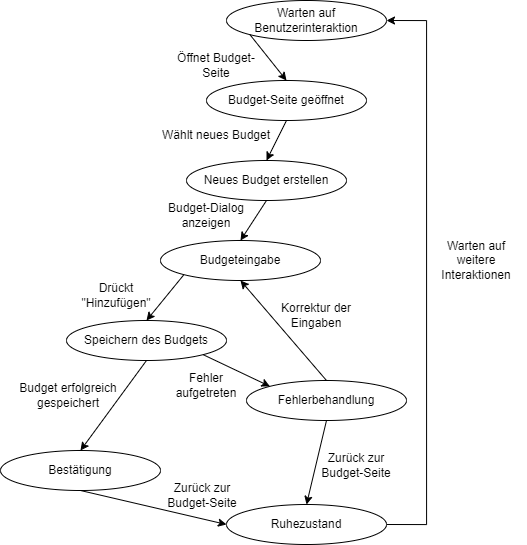

The diagram above was exported from draw.io. Its source (the exported page's mxGraphModel, read from the mxfile embedded in the PNG):
<mxGraphModel dx="1985" dy="803" grid="1" gridSize="10" guides="1" tooltips="1" connect="1" arrows="1" fold="1" page="1" pageScale="1" pageWidth="827" pageHeight="1169" math="0" shadow="0">
  <root>
    <mxCell id="0" />
    <mxCell id="1" parent="0" />
    <mxCell id="TnbusGWRVtPVKirjJ62Z-1" value="Warten auf Benutzerinteraktion" style="ellipse;whiteSpace=wrap;html=1;" vertex="1" parent="1">
      <mxGeometry x="320" y="80" width="160" height="40" as="geometry" />
    </mxCell>
    <mxCell id="TnbusGWRVtPVKirjJ62Z-2" value="Budget-Seite geöff&lt;span style=&quot;color: rgba(0, 0, 0, 0); font-family: monospace; font-size: 0px; text-align: start; text-wrap: nowrap;&quot;&gt;%3CmxGraphModel%3E%3Croot%3E%3CmxCell%20id%3D%220%22%2F%3E%3CmxCell%20id%3D%221%22%20parent%3D%220%22%2F%3E%3CmxCell%20id%3D%222%22%20value%3D%22Warten%20auf%20Benutzerinteraktion%22%20style%3D%22ellipse%3BwhiteSpace%3Dwrap%3Bhtml%3D1%3B%22%20vertex%3D%221%22%20parent%3D%221%22%3E%3CmxGeometry%20x%3D%22320%22%20y%3D%2280%22%20width%3D%22160%22%20height%3D%2240%22%20as%3D%22geometry%22%2F%3E%3C%2FmxCell%3E%3C%2Froot%3E%3C%2FmxGraphModel%3E&lt;/span&gt;net" style="ellipse;whiteSpace=wrap;html=1;" vertex="1" parent="1">
      <mxGeometry x="300" y="160" width="160" height="40" as="geometry" />
    </mxCell>
    <mxCell id="TnbusGWRVtPVKirjJ62Z-3" value="Neues Budget erstellen" style="ellipse;whiteSpace=wrap;html=1;" vertex="1" parent="1">
      <mxGeometry x="280" y="240" width="160" height="40" as="geometry" />
    </mxCell>
    <mxCell id="TnbusGWRVtPVKirjJ62Z-4" value="Budgeteingabe&lt;span style=&quot;color: rgba(0, 0, 0, 0); font-family: monospace; font-size: 0px; text-align: start; text-wrap: nowrap;&quot;&gt;%3CmxGraphModel%3E%3Croot%3E%3CmxCell%20id%3D%220%22%2F%3E%3CmxCell%20id%3D%221%22%20parent%3D%220%22%2F%3E%3CmxCell%20id%3D%222%22%20value%3D%22Warten%20auf%20Benutzerinteraktion%22%20style%3D%22ellipse%3BwhiteSpace%3Dwrap%3Bhtml%3D1%3B%22%20vertex%3D%221%22%20parent%3D%221%22%3E%3CmxGeometry%20x%3D%22320%22%20y%3D%2280%22%20width%3D%22160%22%20height%3D%2240%22%20as%3D%22geometry%22%2F%3E%3C%2FmxCell%3E%3C%2Froot%3E%3C%2FmxGraphModel%3E&lt;/span&gt;" style="ellipse;whiteSpace=wrap;html=1;" vertex="1" parent="1">
      <mxGeometry x="254" y="320" width="160" height="40" as="geometry" />
    </mxCell>
    <mxCell id="TnbusGWRVtPVKirjJ62Z-5" value="Speichern des Budgets&lt;span style=&quot;color: rgba(0, 0, 0, 0); font-family: monospace; font-size: 0px; text-align: start; text-wrap: nowrap;&quot;&gt;%3CmxGraphModel%3E%3Croot%3E%3CmxCell%20id%3D%220%22%2F%3E%3CmxCell%20id%3D%221%22%20parent%3D%220%22%2F%3E%3CmxCell%20id%3D%222%22%20value%3D%22Budgeteingabe%26lt%3Bspan%20style%3D%26quot%3Bcolor%3A%20rgba(0%2C%200%2C%200%2C%200)%3B%20font-family%3A%20monospace%3B%20font-size%3A%200px%3B%20text-align%3A%20start%3B%20text-wrap%3A%20nowrap%3B%26quot%3B%26gt%3B%253CmxGraphModel%253E%253Croot%253E%253CmxCell%2520id%253D%25220%2522%252F%253E%253CmxCell%2520id%253D%25221%2522%2520parent%253D%25220%2522%252F%253E%253CmxCell%2520id%253D%25222%2522%2520value%253D%2522Warten%2520auf%2520Benutzerinteraktion%2522%2520style%253D%2522ellipse%253BwhiteSpace%253Dwrap%253Bhtml%253D1%253B%2522%2520vertex%253D%25221%2522%2520parent%253D%25221%2522%253E%253CmxGeometry%2520x%253D%2522320%2522%2520y%253D%252280%2522%2520width%253D%2522160%2522%2520height%253D%252240%2522%2520as%253D%2522geometry%2522%252F%253E%253C%252FmxCell%253E%253C%252Froot%253E%253C%252FmxGraphModel%253E%26lt%3B%2Fspan%26gt%3B%22%20style%3D%22ellipse%3BwhiteSpace%3Dwrap%3Bhtml%3D1%3B%22%20vertex%3D%221%22%20parent%3D%221%22%3E%3CmxGeometry%20x%3D%22200%22%20y%3D%22320%22%20width%3D%22160%22%20height%3D%2240%22%20as%3D%22geometry%22%2F%3E%3C%2FmxCell%3E%3C%2Froot%3E%3C%2FmxGraphModel%3E&lt;/span&gt;" style="ellipse;whiteSpace=wrap;html=1;" vertex="1" parent="1">
      <mxGeometry x="160" y="400" width="160" height="40" as="geometry" />
    </mxCell>
    <mxCell id="TnbusGWRVtPVKirjJ62Z-6" value="Fehlerbehandlung" style="ellipse;whiteSpace=wrap;html=1;" vertex="1" parent="1">
      <mxGeometry x="340" y="460" width="160" height="40" as="geometry" />
    </mxCell>
    <mxCell id="TnbusGWRVtPVKirjJ62Z-7" value="Bestätigung" style="ellipse;whiteSpace=wrap;html=1;" vertex="1" parent="1">
      <mxGeometry x="94" y="530" width="160" height="40" as="geometry" />
    </mxCell>
    <mxCell id="TnbusGWRVtPVKirjJ62Z-20" style="edgeStyle=orthogonalEdgeStyle;rounded=0;orthogonalLoop=1;jettySize=auto;html=1;exitX=1;exitY=0.5;exitDx=0;exitDy=0;entryX=1;entryY=0.5;entryDx=0;entryDy=0;" edge="1" parent="1" source="TnbusGWRVtPVKirjJ62Z-8" target="TnbusGWRVtPVKirjJ62Z-1">
      <mxGeometry relative="1" as="geometry">
        <Array as="points">
          <mxPoint x="520" y="604" />
          <mxPoint x="520" y="100" />
        </Array>
      </mxGeometry>
    </mxCell>
    <mxCell id="TnbusGWRVtPVKirjJ62Z-8" value="Ruhezustand" style="ellipse;whiteSpace=wrap;html=1;" vertex="1" parent="1">
      <mxGeometry x="320" y="584" width="160" height="40" as="geometry" />
    </mxCell>
    <mxCell id="TnbusGWRVtPVKirjJ62Z-9" value="" style="endArrow=classic;html=1;rounded=0;exitX=0;exitY=1;exitDx=0;exitDy=0;entryX=0.5;entryY=0;entryDx=0;entryDy=0;" edge="1" parent="1" source="TnbusGWRVtPVKirjJ62Z-1" target="TnbusGWRVtPVKirjJ62Z-2">
      <mxGeometry width="50" height="50" relative="1" as="geometry">
        <mxPoint x="340" y="370" as="sourcePoint" />
        <mxPoint x="390" y="320" as="targetPoint" />
      </mxGeometry>
    </mxCell>
    <mxCell id="TnbusGWRVtPVKirjJ62Z-10" value="" style="endArrow=classic;html=1;rounded=0;exitX=0.5;exitY=1;exitDx=0;exitDy=0;entryX=0.5;entryY=0;entryDx=0;entryDy=0;" edge="1" parent="1" source="TnbusGWRVtPVKirjJ62Z-2" target="TnbusGWRVtPVKirjJ62Z-3">
      <mxGeometry width="50" height="50" relative="1" as="geometry">
        <mxPoint x="353" y="124" as="sourcePoint" />
        <mxPoint x="390" y="170" as="targetPoint" />
      </mxGeometry>
    </mxCell>
    <mxCell id="TnbusGWRVtPVKirjJ62Z-11" value="" style="endArrow=classic;html=1;rounded=0;exitX=0.5;exitY=1;exitDx=0;exitDy=0;" edge="1" parent="1" source="TnbusGWRVtPVKirjJ62Z-3">
      <mxGeometry width="50" height="50" relative="1" as="geometry">
        <mxPoint x="380" y="310" as="sourcePoint" />
        <mxPoint x="334" y="320" as="targetPoint" />
      </mxGeometry>
    </mxCell>
    <mxCell id="TnbusGWRVtPVKirjJ62Z-12" value="" style="endArrow=classic;html=1;rounded=0;exitX=0;exitY=1;exitDx=0;exitDy=0;entryX=0.5;entryY=0;entryDx=0;entryDy=0;" edge="1" parent="1" source="TnbusGWRVtPVKirjJ62Z-4" target="TnbusGWRVtPVKirjJ62Z-5">
      <mxGeometry width="50" height="50" relative="1" as="geometry">
        <mxPoint x="373" y="144" as="sourcePoint" />
        <mxPoint x="410" y="190" as="targetPoint" />
      </mxGeometry>
    </mxCell>
    <mxCell id="TnbusGWRVtPVKirjJ62Z-16" value="" style="endArrow=classic;html=1;rounded=0;exitX=0.5;exitY=1;exitDx=0;exitDy=0;entryX=0.5;entryY=0;entryDx=0;entryDy=0;" edge="1" parent="1" source="TnbusGWRVtPVKirjJ62Z-5" target="TnbusGWRVtPVKirjJ62Z-7">
      <mxGeometry width="50" height="50" relative="1" as="geometry">
        <mxPoint x="287" y="364" as="sourcePoint" />
        <mxPoint x="200" y="490" as="targetPoint" />
      </mxGeometry>
    </mxCell>
    <mxCell id="TnbusGWRVtPVKirjJ62Z-17" value="" style="endArrow=classic;html=1;rounded=0;exitX=1;exitY=1;exitDx=0;exitDy=0;entryX=0;entryY=0;entryDx=0;entryDy=0;" edge="1" parent="1" source="TnbusGWRVtPVKirjJ62Z-5" target="TnbusGWRVtPVKirjJ62Z-6">
      <mxGeometry width="50" height="50" relative="1" as="geometry">
        <mxPoint x="297" y="374" as="sourcePoint" />
        <mxPoint x="260" y="420" as="targetPoint" />
      </mxGeometry>
    </mxCell>
    <mxCell id="TnbusGWRVtPVKirjJ62Z-18" value="" style="endArrow=classic;html=1;rounded=0;exitX=0.5;exitY=1;exitDx=0;exitDy=0;entryX=0;entryY=0.5;entryDx=0;entryDy=0;" edge="1" parent="1" source="TnbusGWRVtPVKirjJ62Z-7" target="TnbusGWRVtPVKirjJ62Z-8">
      <mxGeometry width="50" height="50" relative="1" as="geometry">
        <mxPoint x="307" y="384" as="sourcePoint" />
        <mxPoint x="270" y="430" as="targetPoint" />
      </mxGeometry>
    </mxCell>
    <mxCell id="TnbusGWRVtPVKirjJ62Z-19" value="" style="endArrow=classic;html=1;rounded=0;exitX=0.5;exitY=1;exitDx=0;exitDy=0;entryX=0.5;entryY=0;entryDx=0;entryDy=0;" edge="1" parent="1" source="TnbusGWRVtPVKirjJ62Z-6" target="TnbusGWRVtPVKirjJ62Z-8">
      <mxGeometry width="50" height="50" relative="1" as="geometry">
        <mxPoint x="317" y="394" as="sourcePoint" />
        <mxPoint x="280" y="440" as="targetPoint" />
      </mxGeometry>
    </mxCell>
    <mxCell id="TnbusGWRVtPVKirjJ62Z-21" value="Öffnet Budget-Seite" style="text;html=1;align=center;verticalAlign=middle;whiteSpace=wrap;rounded=0;" vertex="1" parent="1">
      <mxGeometry x="260" y="130" width="100" height="30" as="geometry" />
    </mxCell>
    <mxCell id="TnbusGWRVtPVKirjJ62Z-22" value="Wählt neues Budget" style="text;html=1;align=center;verticalAlign=middle;whiteSpace=wrap;rounded=0;" vertex="1" parent="1">
      <mxGeometry x="250" y="200" width="120" height="30" as="geometry" />
    </mxCell>
    <mxCell id="TnbusGWRVtPVKirjJ62Z-23" value="Budget-Dialog anzeigen" style="text;html=1;align=center;verticalAlign=middle;whiteSpace=wrap;rounded=0;" vertex="1" parent="1">
      <mxGeometry x="250" y="280" width="100" height="30" as="geometry" />
    </mxCell>
    <mxCell id="TnbusGWRVtPVKirjJ62Z-24" value="Drückt &quot;Hinzufügen&quot;" style="text;html=1;align=center;verticalAlign=middle;whiteSpace=wrap;rounded=0;" vertex="1" parent="1">
      <mxGeometry x="160" y="360" width="100" height="30" as="geometry" />
    </mxCell>
    <mxCell id="TnbusGWRVtPVKirjJ62Z-25" value="Korrektur der Eingaben&lt;span style=&quot;color: rgba(0, 0, 0, 0); font-family: monospace; font-size: 0px; text-align: start; text-wrap: nowrap;&quot;&gt;%3CmxGraphModel%3E%3Croot%3E%3CmxCell%20id%3D%220%22%2F%3E%3CmxCell%20id%3D%221%22%20parent%3D%220%22%2F%3E%3CmxCell%20id%3D%222%22%20value%3D%22Dr%C3%BCckt%20%26quot%3BHinzuf%C3%BCgen%26quot%3B%22%20style%3D%22text%3Bhtml%3D1%3Balign%3Dcenter%3BverticalAlign%3Dmiddle%3BwhiteSpace%3Dwrap%3Brounded%3D0%3B%22%20vertex%3D%221%22%20parent%3D%221%22%3E%3CmxGeometry%20x%3D%22160%22%20y%3D%22360%22%20width%3D%22100%22%20height%3D%2230%22%20as%3D%22geometry%22%2F%3E%3C%2FmxCell%3E%3C%2Froot%3E%3C%2FmxGraphModel%3E&lt;/span&gt;" style="text;html=1;align=center;verticalAlign=middle;whiteSpace=wrap;rounded=0;" vertex="1" parent="1">
      <mxGeometry x="360" y="380" width="100" height="30" as="geometry" />
    </mxCell>
    <mxCell id="TnbusGWRVtPVKirjJ62Z-26" value="Fehler aufgetreten" style="text;html=1;align=center;verticalAlign=middle;whiteSpace=wrap;rounded=0;" vertex="1" parent="1">
      <mxGeometry x="250" y="450" width="100" height="30" as="geometry" />
    </mxCell>
    <mxCell id="TnbusGWRVtPVKirjJ62Z-27" value="" style="endArrow=classic;html=1;rounded=0;exitX=0.5;exitY=0;exitDx=0;exitDy=0;entryX=0.5;entryY=1;entryDx=0;entryDy=0;" edge="1" parent="1" source="TnbusGWRVtPVKirjJ62Z-6" target="TnbusGWRVtPVKirjJ62Z-4">
      <mxGeometry width="50" height="50" relative="1" as="geometry">
        <mxPoint x="287" y="364" as="sourcePoint" />
        <mxPoint x="250" y="410" as="targetPoint" />
      </mxGeometry>
    </mxCell>
    <mxCell id="TnbusGWRVtPVKirjJ62Z-28" value="Budget erfolgreich gespeichert" style="text;html=1;align=center;verticalAlign=middle;whiteSpace=wrap;rounded=0;" vertex="1" parent="1">
      <mxGeometry x="112" y="460" width="100" height="30" as="geometry" />
    </mxCell>
    <mxCell id="TnbusGWRVtPVKirjJ62Z-29" value="Zurück zur Budget-Seite" style="text;html=1;align=center;verticalAlign=middle;whiteSpace=wrap;rounded=0;" vertex="1" parent="1">
      <mxGeometry x="246" y="560" width="100" height="30" as="geometry" />
    </mxCell>
    <mxCell id="TnbusGWRVtPVKirjJ62Z-30" value="Zurück zur Budget-Seite" style="text;html=1;align=center;verticalAlign=middle;whiteSpace=wrap;rounded=0;" vertex="1" parent="1">
      <mxGeometry x="400" y="530" width="100" height="30" as="geometry" />
    </mxCell>
    <mxCell id="TnbusGWRVtPVKirjJ62Z-31" value="Warten auf weitere Interaktionen" style="text;html=1;align=center;verticalAlign=middle;whiteSpace=wrap;rounded=0;" vertex="1" parent="1">
      <mxGeometry x="520" y="325" width="100" height="30" as="geometry" />
    </mxCell>
  </root>
</mxGraphModel>